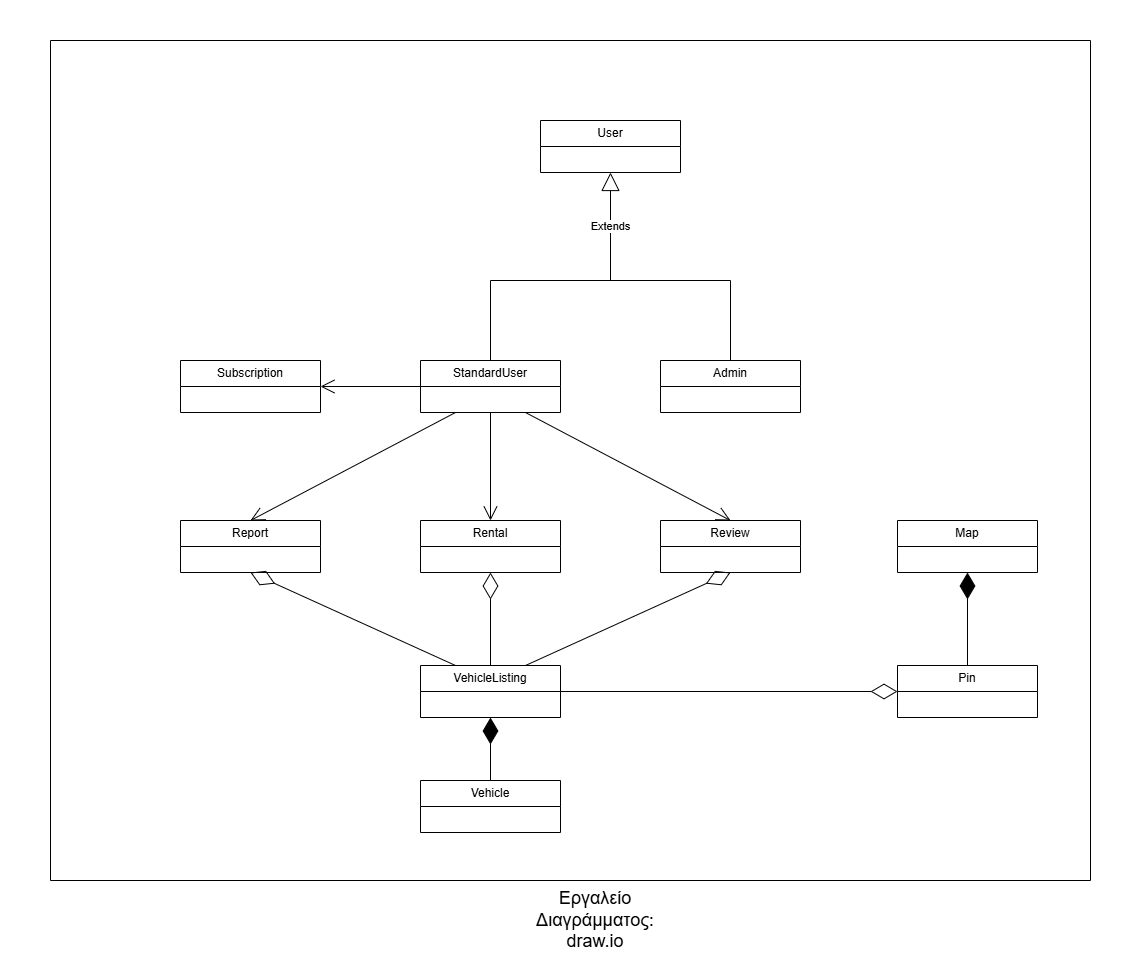

The diagram above was exported from draw.io. Its source (the exported page's mxGraphModel, read from the mxfile embedded in the PNG):
<mxGraphModel dx="2915" dy="2305" grid="1" gridSize="10" guides="1" tooltips="1" connect="1" arrows="1" fold="1" page="1" pageScale="1" pageWidth="827" pageHeight="1169" background="#ffffff" math="0" shadow="0">
  <root>
    <mxCell id="WIyWlLk6GJQsqaUBKTNV-0" />
    <mxCell id="WIyWlLk6GJQsqaUBKTNV-1" parent="WIyWlLk6GJQsqaUBKTNV-0" />
    <mxCell id="0VN2Os3HmR6VYMvWax9u-0" value="Admin" style="swimlane;fontStyle=0;childLayout=stackLayout;horizontal=1;startSize=26;fillColor=none;horizontalStack=0;resizeParent=1;resizeParentMax=0;resizeLast=0;collapsible=1;marginBottom=0;whiteSpace=wrap;html=1;" parent="WIyWlLk6GJQsqaUBKTNV-1" vertex="1">
      <mxGeometry x="450" y="280" width="140" height="52" as="geometry" />
    </mxCell>
    <mxCell id="0VN2Os3HmR6VYMvWax9u-4" value="Pin" style="swimlane;fontStyle=0;childLayout=stackLayout;horizontal=1;startSize=26;fillColor=none;horizontalStack=0;resizeParent=1;resizeParentMax=0;resizeLast=0;collapsible=1;marginBottom=0;whiteSpace=wrap;html=1;" parent="WIyWlLk6GJQsqaUBKTNV-1" vertex="1">
      <mxGeometry x="687" y="585" width="140" height="52" as="geometry" />
    </mxCell>
    <mxCell id="0VN2Os3HmR6VYMvWax9u-5" value="VehicleListing" style="swimlane;fontStyle=0;childLayout=stackLayout;horizontal=1;startSize=26;fillColor=none;horizontalStack=0;resizeParent=1;resizeParentMax=0;resizeLast=0;collapsible=1;marginBottom=0;whiteSpace=wrap;html=1;" parent="WIyWlLk6GJQsqaUBKTNV-1" vertex="1">
      <mxGeometry x="210" y="585" width="140" height="52" as="geometry" />
    </mxCell>
    <mxCell id="0VN2Os3HmR6VYMvWax9u-6" value="Vehicle" style="swimlane;fontStyle=0;childLayout=stackLayout;horizontal=1;startSize=26;fillColor=none;horizontalStack=0;resizeParent=1;resizeParentMax=0;resizeLast=0;collapsible=1;marginBottom=0;whiteSpace=wrap;html=1;" parent="WIyWlLk6GJQsqaUBKTNV-1" vertex="1">
      <mxGeometry x="210" y="700" width="140" height="52" as="geometry" />
    </mxCell>
    <mxCell id="0VN2Os3HmR6VYMvWax9u-7" value="Review" style="swimlane;fontStyle=0;childLayout=stackLayout;horizontal=1;startSize=26;fillColor=none;horizontalStack=0;resizeParent=1;resizeParentMax=0;resizeLast=0;collapsible=1;marginBottom=0;whiteSpace=wrap;html=1;" parent="WIyWlLk6GJQsqaUBKTNV-1" vertex="1">
      <mxGeometry x="450" y="440" width="140" height="52" as="geometry" />
    </mxCell>
    <mxCell id="0VN2Os3HmR6VYMvWax9u-8" value="Report" style="swimlane;fontStyle=0;childLayout=stackLayout;horizontal=1;startSize=26;fillColor=none;horizontalStack=0;resizeParent=1;resizeParentMax=0;resizeLast=0;collapsible=1;marginBottom=0;whiteSpace=wrap;html=1;" parent="WIyWlLk6GJQsqaUBKTNV-1" vertex="1">
      <mxGeometry x="-30" y="440" width="140" height="52" as="geometry" />
    </mxCell>
    <mxCell id="0VN2Os3HmR6VYMvWax9u-9" value="Subscription" style="swimlane;fontStyle=0;childLayout=stackLayout;horizontal=1;startSize=26;fillColor=none;horizontalStack=0;resizeParent=1;resizeParentMax=0;resizeLast=0;collapsible=1;marginBottom=0;whiteSpace=wrap;html=1;" parent="WIyWlLk6GJQsqaUBKTNV-1" vertex="1">
      <mxGeometry x="-30" y="280" width="140" height="52" as="geometry" />
    </mxCell>
    <mxCell id="0VN2Os3HmR6VYMvWax9u-10" value="StandardUser" style="swimlane;fontStyle=0;childLayout=stackLayout;horizontal=1;startSize=26;fillColor=none;horizontalStack=0;resizeParent=1;resizeParentMax=0;resizeLast=0;collapsible=1;marginBottom=0;whiteSpace=wrap;html=1;" parent="WIyWlLk6GJQsqaUBKTNV-1" vertex="1">
      <mxGeometry x="210" y="280" width="140" height="52" as="geometry" />
    </mxCell>
    <mxCell id="0VN2Os3HmR6VYMvWax9u-11" value="User" style="swimlane;fontStyle=0;childLayout=stackLayout;horizontal=1;startSize=26;fillColor=none;horizontalStack=0;resizeParent=1;resizeParentMax=0;resizeLast=0;collapsible=1;marginBottom=0;whiteSpace=wrap;html=1;" parent="WIyWlLk6GJQsqaUBKTNV-1" vertex="1">
      <mxGeometry x="330" y="40" width="140" height="52" as="geometry" />
    </mxCell>
    <mxCell id="0VN2Os3HmR6VYMvWax9u-12" value="Extends" style="endArrow=block;endSize=16;endFill=0;html=1;rounded=0;entryX=0.5;entryY=1;entryDx=0;entryDy=0;" parent="WIyWlLk6GJQsqaUBKTNV-1" target="0VN2Os3HmR6VYMvWax9u-11" edge="1">
      <mxGeometry width="160" relative="1" as="geometry">
        <mxPoint x="400" y="200" as="sourcePoint" />
        <mxPoint x="460" y="160" as="targetPoint" />
      </mxGeometry>
    </mxCell>
    <mxCell id="0VN2Os3HmR6VYMvWax9u-14" value="" style="endArrow=none;html=1;rounded=0;" parent="WIyWlLk6GJQsqaUBKTNV-1" edge="1">
      <mxGeometry width="50" height="50" relative="1" as="geometry">
        <mxPoint x="280" y="200" as="sourcePoint" />
        <mxPoint x="520" y="200" as="targetPoint" />
      </mxGeometry>
    </mxCell>
    <mxCell id="0VN2Os3HmR6VYMvWax9u-15" value="" style="endArrow=none;html=1;rounded=0;exitX=0.5;exitY=0;exitDx=0;exitDy=0;" parent="WIyWlLk6GJQsqaUBKTNV-1" source="0VN2Os3HmR6VYMvWax9u-10" edge="1">
      <mxGeometry width="50" height="50" relative="1" as="geometry">
        <mxPoint x="180" y="190" as="sourcePoint" />
        <mxPoint x="280" y="200" as="targetPoint" />
      </mxGeometry>
    </mxCell>
    <mxCell id="0VN2Os3HmR6VYMvWax9u-16" value="" style="endArrow=none;html=1;rounded=0;exitX=0.5;exitY=0;exitDx=0;exitDy=0;" parent="WIyWlLk6GJQsqaUBKTNV-1" source="0VN2Os3HmR6VYMvWax9u-0" edge="1">
      <mxGeometry width="50" height="50" relative="1" as="geometry">
        <mxPoint x="375" y="400" as="sourcePoint" />
        <mxPoint x="520" y="200" as="targetPoint" />
      </mxGeometry>
    </mxCell>
    <mxCell id="0VN2Os3HmR6VYMvWax9u-17" value="Map" style="swimlane;fontStyle=0;childLayout=stackLayout;horizontal=1;startSize=26;fillColor=none;horizontalStack=0;resizeParent=1;resizeParentMax=0;resizeLast=0;collapsible=1;marginBottom=0;whiteSpace=wrap;html=1;" parent="WIyWlLk6GJQsqaUBKTNV-1" vertex="1">
      <mxGeometry x="687" y="440" width="140" height="52" as="geometry" />
    </mxCell>
    <mxCell id="0VN2Os3HmR6VYMvWax9u-18" value="" style="endArrow=diamondThin;endFill=1;endSize=24;html=1;rounded=0;entryX=0.5;entryY=1;entryDx=0;entryDy=0;exitX=0.5;exitY=0;exitDx=0;exitDy=0;" parent="WIyWlLk6GJQsqaUBKTNV-1" source="0VN2Os3HmR6VYMvWax9u-4" target="0VN2Os3HmR6VYMvWax9u-17" edge="1">
      <mxGeometry width="160" relative="1" as="geometry">
        <mxPoint x="600" y="480" as="sourcePoint" />
        <mxPoint x="760" y="480" as="targetPoint" />
      </mxGeometry>
    </mxCell>
    <mxCell id="0VN2Os3HmR6VYMvWax9u-19" value="" style="endArrow=open;endFill=1;endSize=12;html=1;rounded=0;exitX=0.25;exitY=1;exitDx=0;exitDy=0;entryX=0.5;entryY=0;entryDx=0;entryDy=0;" parent="WIyWlLk6GJQsqaUBKTNV-1" source="0VN2Os3HmR6VYMvWax9u-10" target="0VN2Os3HmR6VYMvWax9u-8" edge="1">
      <mxGeometry width="160" relative="1" as="geometry">
        <mxPoint x="254" y="550" as="sourcePoint" />
        <mxPoint x="414" y="550" as="targetPoint" />
      </mxGeometry>
    </mxCell>
    <mxCell id="0VN2Os3HmR6VYMvWax9u-20" value="" style="endArrow=open;endFill=1;endSize=12;html=1;rounded=0;exitX=0.75;exitY=1;exitDx=0;exitDy=0;entryX=0.5;entryY=0;entryDx=0;entryDy=0;" parent="WIyWlLk6GJQsqaUBKTNV-1" source="0VN2Os3HmR6VYMvWax9u-10" target="0VN2Os3HmR6VYMvWax9u-7" edge="1">
      <mxGeometry width="160" relative="1" as="geometry">
        <mxPoint x="240" y="532" as="sourcePoint" />
        <mxPoint x="400" y="532" as="targetPoint" />
      </mxGeometry>
    </mxCell>
    <mxCell id="0VN2Os3HmR6VYMvWax9u-21" value="" style="endArrow=open;endFill=1;endSize=12;html=1;rounded=0;exitX=0;exitY=0.5;exitDx=0;exitDy=0;entryX=1;entryY=0.5;entryDx=0;entryDy=0;" parent="WIyWlLk6GJQsqaUBKTNV-1" source="0VN2Os3HmR6VYMvWax9u-10" target="0VN2Os3HmR6VYMvWax9u-9" edge="1">
      <mxGeometry width="160" relative="1" as="geometry">
        <mxPoint x="10" y="120" as="sourcePoint" />
        <mxPoint x="170" y="120" as="targetPoint" />
      </mxGeometry>
    </mxCell>
    <mxCell id="0VN2Os3HmR6VYMvWax9u-22" value="" style="endArrow=diamondThin;endFill=1;endSize=24;html=1;rounded=0;exitX=0.5;exitY=0;exitDx=0;exitDy=0;entryX=0.5;entryY=1;entryDx=0;entryDy=0;" parent="WIyWlLk6GJQsqaUBKTNV-1" source="0VN2Os3HmR6VYMvWax9u-6" target="0VN2Os3HmR6VYMvWax9u-5" edge="1">
      <mxGeometry width="160" relative="1" as="geometry">
        <mxPoint x="290" y="450" as="sourcePoint" />
        <mxPoint x="450" y="450" as="targetPoint" />
      </mxGeometry>
    </mxCell>
    <mxCell id="0VN2Os3HmR6VYMvWax9u-26" value="" style="endArrow=diamondThin;endFill=0;endSize=24;html=1;rounded=0;exitX=1;exitY=0.5;exitDx=0;exitDy=0;entryX=0;entryY=0.5;entryDx=0;entryDy=0;" parent="WIyWlLk6GJQsqaUBKTNV-1" source="0VN2Os3HmR6VYMvWax9u-5" target="0VN2Os3HmR6VYMvWax9u-4" edge="1">
      <mxGeometry width="160" relative="1" as="geometry">
        <mxPoint x="677" y="679.9999999999998" as="sourcePoint" />
        <mxPoint x="340" y="679.9999999999998" as="targetPoint" />
      </mxGeometry>
    </mxCell>
    <mxCell id="0VN2Os3HmR6VYMvWax9u-27" value="Rental" style="swimlane;fontStyle=0;childLayout=stackLayout;horizontal=1;startSize=26;fillColor=none;horizontalStack=0;resizeParent=1;resizeParentMax=0;resizeLast=0;collapsible=1;marginBottom=0;whiteSpace=wrap;html=1;" parent="WIyWlLk6GJQsqaUBKTNV-1" vertex="1">
      <mxGeometry x="210" y="440" width="140" height="52" as="geometry" />
    </mxCell>
    <mxCell id="0VN2Os3HmR6VYMvWax9u-28" value="" style="endArrow=open;endFill=1;endSize=12;html=1;rounded=0;exitX=0.5;exitY=1;exitDx=0;exitDy=0;entryX=0.5;entryY=0;entryDx=0;entryDy=0;" parent="WIyWlLk6GJQsqaUBKTNV-1" source="0VN2Os3HmR6VYMvWax9u-10" target="0VN2Os3HmR6VYMvWax9u-27" edge="1">
      <mxGeometry width="160" relative="1" as="geometry">
        <mxPoint x="290" y="450" as="sourcePoint" />
        <mxPoint x="450" y="450" as="targetPoint" />
      </mxGeometry>
    </mxCell>
    <mxCell id="0VN2Os3HmR6VYMvWax9u-29" value="" style="endArrow=diamondThin;endFill=0;endSize=24;html=1;rounded=0;exitX=0.5;exitY=0;exitDx=0;exitDy=0;entryX=0.5;entryY=1;entryDx=0;entryDy=0;" parent="WIyWlLk6GJQsqaUBKTNV-1" source="0VN2Os3HmR6VYMvWax9u-5" target="0VN2Os3HmR6VYMvWax9u-27" edge="1">
      <mxGeometry width="160" relative="1" as="geometry">
        <mxPoint x="290" y="450" as="sourcePoint" />
        <mxPoint x="450" y="450" as="targetPoint" />
      </mxGeometry>
    </mxCell>
    <mxCell id="0VN2Os3HmR6VYMvWax9u-30" value="" style="endArrow=diamondThin;endFill=0;endSize=24;html=1;rounded=0;entryX=0.5;entryY=1;entryDx=0;entryDy=0;exitX=0.75;exitY=0;exitDx=0;exitDy=0;" parent="WIyWlLk6GJQsqaUBKTNV-1" source="0VN2Os3HmR6VYMvWax9u-5" target="0VN2Os3HmR6VYMvWax9u-7" edge="1">
      <mxGeometry width="160" relative="1" as="geometry">
        <mxPoint x="-120" y="620" as="sourcePoint" />
        <mxPoint x="40" y="620" as="targetPoint" />
      </mxGeometry>
    </mxCell>
    <mxCell id="0VN2Os3HmR6VYMvWax9u-31" value="" style="endArrow=diamondThin;endFill=0;endSize=24;html=1;rounded=0;entryX=0.5;entryY=1;entryDx=0;entryDy=0;exitX=0.25;exitY=0;exitDx=0;exitDy=0;" parent="WIyWlLk6GJQsqaUBKTNV-1" source="0VN2Os3HmR6VYMvWax9u-5" target="0VN2Os3HmR6VYMvWax9u-8" edge="1">
      <mxGeometry width="160" relative="1" as="geometry">
        <mxPoint x="-110" y="630" as="sourcePoint" />
        <mxPoint x="50" y="630" as="targetPoint" />
      </mxGeometry>
    </mxCell>
    <mxCell id="52WRGK0XKeT_SvB6BhWA-0" value="" style="endArrow=none;html=1;rounded=0;" parent="WIyWlLk6GJQsqaUBKTNV-1" edge="1">
      <mxGeometry width="50" height="50" relative="1" as="geometry">
        <mxPoint x="-160" y="-40" as="sourcePoint" />
        <mxPoint x="880" y="-40" as="targetPoint" />
      </mxGeometry>
    </mxCell>
    <mxCell id="52WRGK0XKeT_SvB6BhWA-2" value="" style="endArrow=none;html=1;rounded=0;" parent="WIyWlLk6GJQsqaUBKTNV-1" edge="1">
      <mxGeometry width="50" height="50" relative="1" as="geometry">
        <mxPoint x="-160" y="800" as="sourcePoint" />
        <mxPoint x="-160" y="-40" as="targetPoint" />
      </mxGeometry>
    </mxCell>
    <mxCell id="52WRGK0XKeT_SvB6BhWA-3" value="" style="endArrow=none;html=1;rounded=0;" parent="WIyWlLk6GJQsqaUBKTNV-1" edge="1">
      <mxGeometry width="50" height="50" relative="1" as="geometry">
        <mxPoint x="-160" y="800" as="sourcePoint" />
        <mxPoint x="880" y="800" as="targetPoint" />
      </mxGeometry>
    </mxCell>
    <mxCell id="52WRGK0XKeT_SvB6BhWA-4" value="" style="endArrow=none;html=1;rounded=0;" parent="WIyWlLk6GJQsqaUBKTNV-1" edge="1">
      <mxGeometry width="50" height="50" relative="1" as="geometry">
        <mxPoint x="880" y="800" as="sourcePoint" />
        <mxPoint x="880" y="-40" as="targetPoint" />
      </mxGeometry>
    </mxCell>
    <mxCell id="52WRGK0XKeT_SvB6BhWA-5" value="Εργαλείο Διαγράμματος: draw.io" style="text;html=1;align=center;verticalAlign=middle;whiteSpace=wrap;rounded=0;fontSize=18;" parent="WIyWlLk6GJQsqaUBKTNV-1" vertex="1">
      <mxGeometry x="310" y="800" width="150" height="80" as="geometry" />
    </mxCell>
    <mxCell id="2kZUu9Ik7EXl8n_rteGb-0" value="" style="endArrow=none;html=1;rounded=0;" parent="WIyWlLk6GJQsqaUBKTNV-1" edge="1">
      <mxGeometry width="50" height="50" relative="1" as="geometry">
        <mxPoint x="340" y="-60" as="sourcePoint" />
        <mxPoint x="340" y="-60" as="targetPoint" />
      </mxGeometry>
    </mxCell>
    <mxCell id="2kZUu9Ik7EXl8n_rteGb-1" value="" style="endArrow=none;html=1;rounded=0;" parent="WIyWlLk6GJQsqaUBKTNV-1" edge="1">
      <mxGeometry width="50" height="50" relative="1" as="geometry">
        <mxPoint x="-210" y="400" as="sourcePoint" />
        <mxPoint x="-210" y="400" as="targetPoint" />
      </mxGeometry>
    </mxCell>
    <mxCell id="2kZUu9Ik7EXl8n_rteGb-2" value="" style="endArrow=none;html=1;rounded=0;" parent="WIyWlLk6GJQsqaUBKTNV-1" edge="1">
      <mxGeometry width="50" height="50" relative="1" as="geometry">
        <mxPoint x="920" y="400" as="sourcePoint" />
        <mxPoint x="920" y="400" as="targetPoint" />
      </mxGeometry>
    </mxCell>
    <mxCell id="Ae9ij3Ws8jPmRVtNmbv--0" value="" style="endArrow=none;html=1;rounded=0;" edge="1" parent="WIyWlLk6GJQsqaUBKTNV-1">
      <mxGeometry width="50" height="50" relative="1" as="geometry">
        <mxPoint x="-200" y="360" as="sourcePoint" />
        <mxPoint x="-200" y="360" as="targetPoint" />
      </mxGeometry>
    </mxCell>
    <mxCell id="Ae9ij3Ws8jPmRVtNmbv--1" value="" style="endArrow=none;html=1;rounded=0;" edge="1" parent="WIyWlLk6GJQsqaUBKTNV-1">
      <mxGeometry width="50" height="50" relative="1" as="geometry">
        <mxPoint x="920" y="400" as="sourcePoint" />
        <mxPoint x="920" y="400" as="targetPoint" />
      </mxGeometry>
    </mxCell>
    <mxCell id="Ae9ij3Ws8jPmRVtNmbv--2" value="" style="endArrow=none;html=1;rounded=0;" edge="1" parent="WIyWlLk6GJQsqaUBKTNV-1">
      <mxGeometry width="50" height="50" relative="1" as="geometry">
        <mxPoint x="400" y="-80" as="sourcePoint" />
        <mxPoint x="400" y="-80" as="targetPoint" />
      </mxGeometry>
    </mxCell>
  </root>
</mxGraphModel>